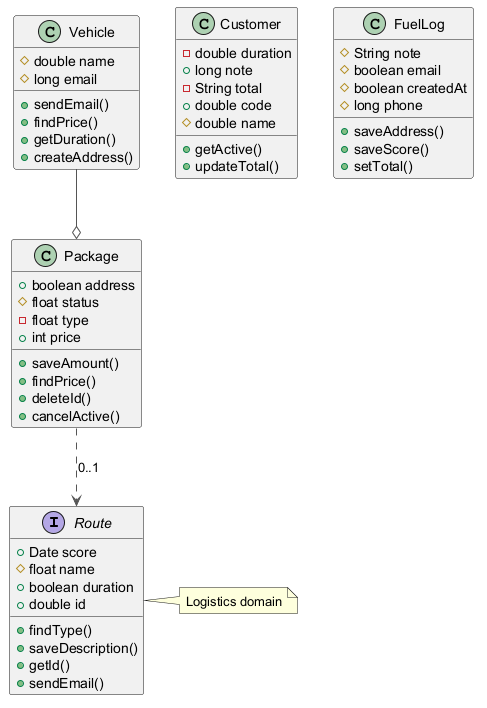

The diagram above was rendered by PlantUML. Its source (embedded in the PNG):
@startuml
skinparam ArrowColor #555555
interface Route {
  +Date score
  #float name
  +boolean duration
  +double id
  +findType()
  +saveDescription()
  +getId()
  +sendEmail()
}
class Package {
  +boolean address
  #float status
  -float type
  +int price
  +saveAmount()
  +findPrice()
  +deleteId()
  +cancelActive()
}
class Customer {
  -double duration
  +long note
  -String total
  +double code
  #double name
  +getActive()
  +updateTotal()
}
class FuelLog {
  #String note
  #boolean email
  #boolean createdAt
  #long phone
  +saveAddress()
  +saveScore()
  +setTotal()
}
class Vehicle {
  #double name
  #long email
  +sendEmail()
  +findPrice()
  +getDuration()
  +createAddress()
}
Package ..> Route : "0..1"
Vehicle --o Package
note right of Route : Logistics domain
@enduml